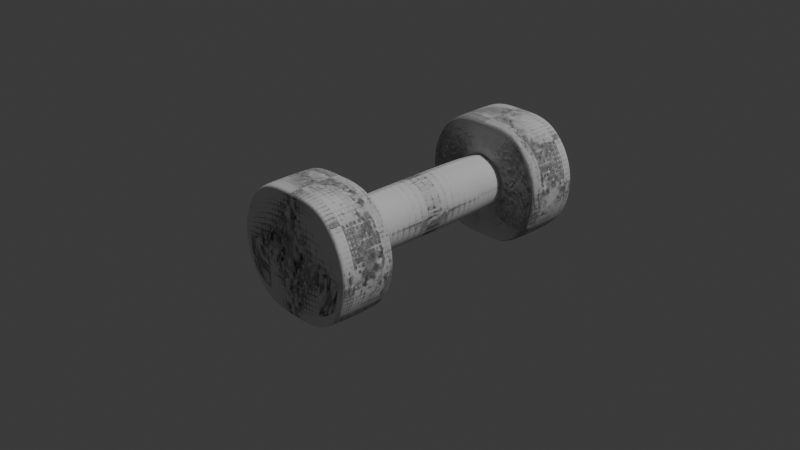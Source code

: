 # Source: dumbbell.blend  (saved by Blender 4.4.32; exported with 4.5.12 LTS)
import bpy
from mathutils import Matrix  # noqa: F401  (used for matrix-valued properties, if any)

bpy.ops.wm.read_factory_settings(use_empty=True)
scene = bpy.context.scene
scene.name = 'Scene'

# ---- collections
col_collection = bpy.data.collections.new('Collection'); scene.collection.children.link(col_collection)

# ---- world
world_world = bpy.data.worlds.new('World'); scene.world = world_world
world_world.use_nodes = True; world_world.node_tree.nodes.clear()
_N = world_world.node_tree.nodes; _L = world_world.node_tree.links
n0 = _N.new('ShaderNodeOutputWorld'); n0.name = 'World Output'; n0.location = (300, 300)
n1 = _N.new('ShaderNodeBackground'); n1.name = 'Background'; n1.location = (10, 300)
n1.inputs[0].default_value = (0.05088, 0.05088, 0.05088, 1.0)
_L.new(n1.outputs[0], n0.inputs[0])
n0.is_active_output = True
world_world.color = (0.05088, 0.05088, 0.05088)
world_world.sun_shadow_jitter_overblur = 0.0

# ---- cameras
cam_camera = bpy.data.cameras.new('Camera')
cam_camera.clip_end = 100.0
cam_camera.ortho_scale = 7.314

# ---- lights
light_light = bpy.data.lights.new('Light', 'POINT')
light_light.energy = 1000.0
light_light.shadow_soft_size = 0.1

# ---- meshes
me_x = bpy.data.meshes.new('柱体')
me_x.from_pydata([(1.863e-09, -3.638e-09, -0.1032), (-0.0237, -3.638e-09, -0.1032), (0.0237, -3.638e-09, -0.1032), (0.00942, 0.01844, -0.04683), (6.723e-10, 0.02129, -0.04683), (0.01632, 0.01064, -0.04683), (0.01884, -3.401e-09, -0.04683), (0.01632, -0.01064, -0.04683), (0.00942, -0.01844, -0.04683), (6.723e-10, -0.02129, -0.04683), (-0.00942, -0.01844, -0.04683), (-0.01632, -0.01064, -0.04683), (-0.01884, -3.401e-09, -0.04683), (-0.01632, 0.01064, -0.04683), (-0.00942, 0.01844, -0.04683), (0.00942, 0.01844, 0.02159), (4.413e-09, 0.02129, 0.02159), (0.01632, 0.01064, 0.02159), (0.01884, -3.789e-09, 0.02159), (0.01632, -0.01064, 0.02159), (0.00942, -0.01844, 0.02159), (4.413e-09, -0.02129, 0.02159), (-0.00942, -0.01844, 0.02159), (-0.01632, -0.01064, 0.02159), (-0.01884, -3.789e-09, 0.02159), (-0.01632, 0.01064, 0.02159), (-0.00942, 0.01844, 0.02159), (0.0, 0.02093, -0.06322), (8.263e-11, 0.01884, -0.06121), (7.276e-12, 0.01988, -0.06295), (4.002e-11, 0.01912, -0.06221), (0.00942, 0.01632, -0.06121), (0.01046, 0.01812, -0.06322), (0.009559, 0.01656, -0.06221), (0.009941, 0.01722, -0.06295), (0.01632, 0.00942, -0.06121), (0.01812, 0.01046, -0.06322), (0.01656, 0.009559, -0.06221), (0.01722, 0.009941, -0.06295), (0.01884, -3.638e-09, -0.06121), (0.02093, -3.638e-09, -0.06322), (0.01912, -3.638e-09, -0.06221), (0.01988, -3.638e-09, -0.06295), (0.01632, -0.00942, -0.06121), (0.01812, -0.01046, -0.06322), (0.01656, -0.009559, -0.06221), (0.01722, -0.009941, -0.06295), (0.00942, -0.01632, -0.06121), (0.01046, -0.01812, -0.06322), (0.009559, -0.01656, -0.06221), (0.009941, -0.01722, -0.06295), (8.263e-11, -0.01884, -0.06121), (0.0, -0.02093, -0.06322), (4.366e-11, -0.01912, -0.06221), (1.091e-11, -0.01988, -0.06295), (-0.00942, -0.01632, -0.06121), (-0.01046, -0.01812, -0.06322), (-0.009559, -0.01656, -0.06221), (-0.009941, -0.01722, -0.06295), (-0.01632, -0.00942, -0.06121), (-0.01812, -0.01046, -0.06322), (-0.01656, -0.009559, -0.06221), (-0.01722, -0.009941, -0.06295), (-0.01884, -3.638e-09, -0.06121), (-0.02093, -3.638e-09, -0.06322), (-0.01912, -3.638e-09, -0.06221), (-0.01988, -3.638e-09, -0.06295), (-0.01632, 0.00942, -0.06121), (-0.01812, 0.01046, -0.06322), (-0.01656, 0.009559, -0.06221), (-0.01722, 0.009941, -0.06295), (-0.00942, 0.01632, -0.06121), (-0.01046, 0.01812, -0.06322), (-0.009559, 0.01656, -0.06221), (-0.009941, 0.01722, -0.06295), (0.0, 0.03984, -0.1032), (0.0, 0.04302, -0.1), (0.0, 0.04209, -0.1023), (0.0237, 0.04011, -0.1032), (0.025, 0.0433, -0.1), (0.02462, 0.04237, -0.1023), (0.04045, 0.02335, -0.1032), (0.0433, 0.025, -0.1), (0.04247, 0.02452, -0.1023), (0.04671, -3.638e-09, -0.1032), (0.05, -3.638e-09, -0.1), (0.04904, -3.638e-09, -0.1023), (0.04045, -0.02335, -0.1032), (0.0433, -0.025, -0.1), (0.04247, -0.02452, -0.1023), (0.0237, -0.04011, -0.1032), (0.025, -0.0433, -0.1), (0.02462, -0.04237, -0.1023), (0.0, -0.03984, -0.1032), (0.0, -0.04302, -0.1), (0.0, -0.04209, -0.1023), (-0.0237, -0.04011, -0.1032), (-0.025, -0.0433, -0.1), (-0.02462, -0.04237, -0.1023), (-0.04045, -0.02335, -0.1032), (-0.0433, -0.025, -0.1), (-0.04247, -0.02452, -0.1023), (-0.04671, -3.638e-09, -0.1032), (-0.05, -3.638e-09, -0.1), (-0.04904, -3.638e-09, -0.1023), (-0.04045, 0.02335, -0.1032), (-0.0433, 0.025, -0.1), (-0.04247, 0.02452, -0.1023), (-0.0237, 0.04011, -0.1032), (-0.025, 0.0433, -0.1), (-0.02462, 0.04237, -0.1023), (0.02329, 0.04035, -0.06322), (0.025, 0.0433, -0.0664), (0.0245, 0.04244, -0.06415), (0.0, 0.04302, -0.0664), (0.0, 0.04007, -0.06322), (0.0, 0.04216, -0.06415), (0.04036, 0.0233, -0.06322), (0.0433, 0.025, -0.0664), (0.04244, 0.0245, -0.06415), (0.04661, -3.638e-09, -0.06322), (0.05, -3.638e-09, -0.0664), (0.04901, -3.638e-09, -0.06415), (0.04036, -0.0233, -0.06322), (0.0433, -0.025, -0.0664), (0.04244, -0.0245, -0.06415), (0.02329, -0.04035, -0.06322), (0.025, -0.0433, -0.0664), (0.0245, -0.04244, -0.06415), (0.0, -0.04007, -0.06322), (0.0, -0.04302, -0.0664), (0.0, -0.04216, -0.06415), (-0.02329, -0.04035, -0.06322), (-0.025, -0.0433, -0.0664), (-0.0245, -0.04244, -0.06415), (-0.04036, -0.0233, -0.06322), (-0.0433, -0.025, -0.0664), (-0.04244, -0.0245, -0.06415), (-0.04661, -3.638e-09, -0.06322), (-0.05, -3.638e-09, -0.0664), (-0.04901, -3.638e-09, -0.06415), (-0.04036, 0.0233, -0.06322), (-0.0433, 0.025, -0.0664), (-0.04244, 0.0245, -0.06415), (-0.02329, 0.04035, -0.06322), (-0.025, 0.0433, -0.0664), (-0.0245, 0.04244, -0.06415)], [], [(109, 145, 114, 76), (82, 118, 121, 85), (85, 121, 124, 88), (88, 124, 127, 91), (91, 127, 130, 94), (94, 130, 133, 97), (97, 133, 136, 100), (100, 136, 139, 103), (103, 139, 142, 106), (106, 142, 145, 109), (71, 67, 13, 14), (27, 32, 111, 115), (79, 112, 118, 82), (76, 114, 112, 79), (28, 71, 14, 4), (39, 35, 5, 6), (43, 39, 6, 7), (47, 43, 7, 8), (51, 47, 8, 9), (55, 51, 9, 10), (59, 55, 10, 11), (63, 59, 11, 12), (68, 72, 144, 141), (67, 63, 12, 13), (35, 31, 3, 5), (7, 6, 18, 19), (56, 60, 135, 132), (44, 48, 126, 123), (32, 36, 117, 111), (60, 64, 138, 135), (48, 52, 129, 126), (36, 40, 120, 117), (72, 27, 115, 144), (64, 68, 141, 138), (52, 56, 132, 129), (40, 44, 123, 120), (15, 16, 26, 25, 24, 23, 22, 21, 20, 19, 18, 17), (14, 13, 25, 26), (3, 4, 16, 15), (11, 10, 22, 23), (8, 7, 19, 20), (4, 14, 26, 16), (5, 3, 15, 17), (12, 11, 23, 24), (9, 8, 20, 21), (6, 5, 17, 18), (13, 12, 24, 25), (10, 9, 21, 22), (32, 27, 29, 34), (34, 29, 30, 33), (33, 30, 28, 31), (36, 32, 34, 38), (38, 34, 33, 37), (37, 33, 31, 35), (40, 36, 38, 42), (42, 38, 37, 41), (41, 37, 35, 39), (44, 40, 42, 46), (46, 42, 41, 45), (45, 41, 39, 43), (48, 44, 46, 50), (50, 46, 45, 49), (49, 45, 43, 47), (52, 48, 50, 54), (54, 50, 49, 53), (53, 49, 47, 51), (56, 52, 54, 58), (58, 54, 53, 57), (57, 53, 51, 55), (60, 56, 58, 62), (62, 58, 57, 61), (61, 57, 55, 59), (64, 60, 62, 66), (66, 62, 61, 65), (65, 61, 59, 63), (68, 64, 66, 70), (70, 66, 65, 69), (69, 65, 63, 67), (72, 68, 70, 74), (74, 70, 69, 73), (73, 69, 67, 71), (27, 72, 74, 29), (29, 74, 73, 30), (30, 73, 71, 28), (31, 28, 4, 3), (76, 79, 80, 77), (77, 80, 78, 75), (112, 114, 116, 113), (113, 116, 115, 111), (79, 82, 83, 80), (80, 83, 81, 78), (118, 112, 113, 119), (119, 113, 111, 117), (82, 85, 86, 83), (83, 86, 84, 81), (121, 118, 119, 122), (122, 119, 117, 120), (85, 88, 89, 86), (86, 89, 87, 84), (124, 121, 122, 125), (125, 122, 120, 123), (88, 91, 92, 89), (89, 92, 90, 87), (127, 124, 125, 128), (128, 125, 123, 126), (91, 94, 95, 92), (92, 95, 93, 90), (130, 127, 128, 131), (131, 128, 126, 129), (94, 97, 98, 95), (95, 98, 96, 93), (133, 130, 131, 134), (134, 131, 129, 132), (97, 100, 101, 98), (98, 101, 99, 96), (136, 133, 134, 137), (137, 134, 132, 135), (100, 103, 104, 101), (101, 104, 102, 99), (139, 136, 137, 140), (140, 137, 135, 138), (103, 106, 107, 104), (104, 107, 105, 102), (142, 139, 140, 143), (143, 140, 138, 141), (106, 109, 110, 107), (107, 110, 108, 105), (145, 142, 143, 146), (146, 143, 141, 144), (109, 76, 77, 110), (110, 77, 75, 108), (114, 145, 146, 116), (116, 146, 144, 115), (75, 0, 1, 108), (102, 1, 96, 99), (90, 2, 84, 87), (2, 78, 81, 84), (96, 1, 0, 93), (108, 1, 102, 105), (93, 0, 2, 90), (0, 75, 78, 2)])
me_x.polygons.foreach_set('use_smooth', [True] * 141)
_uv = me_x.uv_layers.new(name='UV贴图')
_uv.uv.foreach_set('vector', [0.08333, 0.5397, 0.08333, 0.9603, 7.451e-08, 0.9603, 7.451e-08, 0.5397, 0.8333, 0.5397, 0.8333, 0.9603, 0.75, 0.9603, 0.75, 0.5397, 0.75, 0.5397, 0.75, 0.9603, 0.6667, 0.9603, 0.6667, 0.5397, 0.6667, 0.5397, 0.6667, 0.9603, 0.5833, 0.9603, 0.5833, 0.5397, 0.5833, 0.5397, 0.5833, 0.9603, 0.5, 0.9603, 0.5, 0.5397, 0.5, 0.5397, 0.5, 0.9603, 0.4167, 0.9603, 0.4167, 0.5397, 0.4167, 0.5397, 0.4167, 0.9603, 0.3333, 0.9603, 0.3333, 0.5397, 0.3333, 0.5397, 0.3333, 0.9603, 0.25, 0.9603, 0.25, 0.5397, 0.25, 0.5397, 0.25, 0.9603, 0.1667, 0.9603, 0.1667, 0.5397, 0.1667, 0.5397, 0.1667, 0.9603, 0.08333, 0.9603, 0.08333, 0.5397, 0.2048, 0.3283, 0.1717, 0.2952, 0.1717, 0.2952, 0.2048, 0.3283, 0.25, 0.3504, 0.3002, 0.337, 0.3618, 0.4437, 0.25, 0.4714, 0.9167, 0.5397, 0.9167, 0.9603, 0.8333, 0.9603, 0.8333, 0.5397, 1.0, 0.5397, 1.0, 0.9603, 0.9167, 0.9603, 0.9167, 0.5397, 0.25, 0.3404, 0.2048, 0.3283, 0.2048, 0.3283, 0.25, 0.3404, 0.3404, 0.25, 0.3283, 0.2952, 0.3283, 0.2952, 0.3404, 0.25, 0.3283, 0.2048, 0.3404, 0.25, 0.3404, 0.25, 0.3283, 0.2048, 0.2952, 0.1717, 0.3283, 0.2048, 0.3283, 0.2048, 0.2952, 0.1717, 0.25, 0.1596, 0.2952, 0.1717, 0.2952, 0.1717, 0.25, 0.1596, 0.2048, 0.1717, 0.25, 0.1596, 0.25, 0.1596, 0.2048, 0.1717, 0.1717, 0.2048, 0.2048, 0.1717, 0.2048, 0.1717, 0.1717, 0.2048, 0.1596, 0.25, 0.1717, 0.2048, 0.1717, 0.2048, 0.1596, 0.25, 0.163, 0.3002, 0.1998, 0.337, 0.1382, 0.4437, 0.05628, 0.3618, 0.1717, 0.2952, 0.1596, 0.25, 0.1596, 0.25, 0.1717, 0.2952, 0.3283, 0.2952, 0.2952, 0.3283, 0.2952, 0.3283, 0.3283, 0.2952, 0.3283, 0.2048, 0.3404, 0.25, 0.3404, 0.25, 0.3283, 0.2048, 0.1998, 0.163, 0.163, 0.1998, 0.05628, 0.1382, 0.1382, 0.05633, 0.337, 0.1998, 0.3002, 0.163, 0.3618, 0.05633, 0.4437, 0.1382, 0.3002, 0.337, 0.337, 0.3002, 0.4437, 0.3618, 0.3618, 0.4437, 0.163, 0.1998, 0.1496, 0.25, 0.02629, 0.25, 0.05628, 0.1382, 0.3002, 0.163, 0.25, 0.1496, 0.25, 0.0286, 0.3618, 0.05633, 0.337, 0.3002, 0.3504, 0.25, 0.4737, 0.25, 0.4437, 0.3618, 0.1998, 0.337, 0.25, 0.3504, 0.25, 0.4714, 0.1382, 0.4437, 0.1496, 0.25, 0.163, 0.3002, 0.05628, 0.3618, 0.02629, 0.25, 0.25, 0.1496, 0.1998, 0.163, 0.1382, 0.05633, 0.25, 0.0286, 0.3504, 0.25, 0.337, 0.1998, 0.4437, 0.1382, 0.4737, 0.25, 0.2952, 0.3283, 0.25, 0.3404, 0.2048, 0.3283, 0.1717, 0.2952, 0.1596, 0.25, 0.1717, 0.2048, 0.2048, 0.1717, 0.25, 0.1596, 0.2952, 0.1717, 0.3283, 0.2048, 0.3404, 0.25, 0.3283, 0.2952, 0.2048, 0.3283, 0.1717, 0.2952, 0.1717, 0.2952, 0.2048, 0.3283, 0.2952, 0.3283, 0.25, 0.3404, 0.25, 0.3404, 0.2952, 0.3283, 0.1717, 0.2048, 0.2048, 0.1717, 0.2048, 0.1717, 0.1717, 0.2048, 0.2952, 0.1717, 0.3283, 0.2048, 0.3283, 0.2048, 0.2952, 0.1717, 0.25, 0.3404, 0.2048, 0.3283, 0.2048, 0.3283, 0.25, 0.3404, 0.3283, 0.2952, 0.2952, 0.3283, 0.2952, 0.3283, 0.3283, 0.2952, 0.1596, 0.25, 0.1717, 0.2048, 0.1717, 0.2048, 0.1596, 0.25, 0.25, 0.1596, 0.2952, 0.1717, 0.2952, 0.1717, 0.25, 0.1596, 0.3404, 0.25, 0.3283, 0.2952, 0.3283, 0.2952, 0.3404, 0.25, 0.1717, 0.2952, 0.1596, 0.25, 0.1596, 0.25, 0.1717, 0.2952, 0.2048, 0.1717, 0.25, 0.1596, 0.25, 0.1596, 0.2048, 0.1717, 0.3002, 0.337, 0.25, 0.3504, 0.25, 0.3454, 0.2977, 0.3326, 0.2977, 0.3326, 0.25, 0.3454, 0.25, 0.3405, 0.2953, 0.3284, 0.2953, 0.3284, 0.25, 0.3405, 0.25, 0.3404, 0.2952, 0.3283, 0.337, 0.3002, 0.3002, 0.337, 0.2977, 0.3326, 0.3326, 0.2977, 0.3326, 0.2977, 0.2977, 0.3326, 0.2953, 0.3284, 0.3284, 0.2953, 0.3284, 0.2953, 0.2953, 0.3284, 0.2952, 0.3283, 0.3283, 0.2952, 0.3504, 0.25, 0.337, 0.3002, 0.3326, 0.2977, 0.3454, 0.25, 0.3454, 0.25, 0.3326, 0.2977, 0.3284, 0.2953, 0.3405, 0.25, 0.3405, 0.25, 0.3284, 0.2953, 0.3283, 0.2952, 0.3404, 0.25, 0.337, 0.1998, 0.3504, 0.25, 0.3454, 0.25, 0.3326, 0.2023, 0.3326, 0.2023, 0.3454, 0.25, 0.3405, 0.25, 0.3284, 0.2047, 0.3284, 0.2047, 0.3405, 0.25, 0.3404, 0.25, 0.3283, 0.2048, 0.3002, 0.163, 0.337, 0.1998, 0.3326, 0.2023, 0.2977, 0.1674, 0.2977, 0.1674, 0.3326, 0.2023, 0.3284, 0.2047, 0.2953, 0.1716, 0.2953, 0.1716, 0.3284, 0.2047, 0.3283, 0.2048, 0.2952, 0.1717, 0.25, 0.1496, 0.3002, 0.163, 0.2977, 0.1674, 0.25, 0.1546, 0.25, 0.1546, 0.2977, 0.1674, 0.2953, 0.1716, 0.25, 0.1595, 0.25, 0.1595, 0.2953, 0.1716, 0.2952, 0.1717, 0.25, 0.1596, 0.1998, 0.163, 0.25, 0.1496, 0.25, 0.1546, 0.2023, 0.1674, 0.2023, 0.1674, 0.25, 0.1546, 0.25, 0.1595, 0.2047, 0.1716, 0.2047, 0.1716, 0.25, 0.1595, 0.25, 0.1596, 0.2048, 0.1717, 0.163, 0.1998, 0.1998, 0.163, 0.2023, 0.1674, 0.1674, 0.2023, 0.1674, 0.2023, 0.2023, 0.1674, 0.2047, 0.1716, 0.1716, 0.2047, 0.1716, 0.2047, 0.2047, 0.1716, 0.2048, 0.1717, 0.1717, 0.2048, 0.1496, 0.25, 0.163, 0.1998, 0.1674, 0.2023, 0.1546, 0.25, 0.1546, 0.25, 0.1674, 0.2023, 0.1716, 0.2047, 0.1595, 0.25, 0.1595, 0.25, 0.1716, 0.2047, 0.1717, 0.2048, 0.1596, 0.25, 0.163, 0.3002, 0.1496, 0.25, 0.1546, 0.25, 0.1674, 0.2977, 0.1674, 0.2977, 0.1546, 0.25, 0.1595, 0.25, 0.1716, 0.2953, 0.1716, 0.2953, 0.1595, 0.25, 0.1596, 0.25, 0.1717, 0.2952, 0.1998, 0.337, 0.163, 0.3002, 0.1674, 0.2977, 0.2023, 0.3326, 0.2023, 0.3326, 0.1674, 0.2977, 0.1716, 0.2953, 0.2047, 0.3284, 0.2047, 0.3284, 0.1716, 0.2953, 0.1717, 0.2952, 0.2048, 0.3283, 0.25, 0.3504, 0.1998, 0.337, 0.2023, 0.3326, 0.25, 0.3454, 0.25, 0.3454, 0.2023, 0.3326, 0.2047, 0.3284, 0.25, 0.3405, 0.25, 0.3405, 0.2047, 0.3284, 0.2048, 0.3283, 0.25, 0.3404, 0.2952, 0.3283, 0.25, 0.3404, 0.25, 0.3404, 0.2952, 0.3283, 1.0, 0.5397, 0.9167, 0.5397, 0.918, 0.5, 1.0, 0.5, 0.75, 0.49, 0.8681, 0.4583, 0.8638, 0.4445, 0.75, 0.468, 0.9167, 0.9603, 1.0, 0.9603, 1.0, 1.0, 0.9184, 1.0, 0.3676, 0.4585, 0.25, 0.49, 0.25, 0.4714, 0.3618, 0.4437, 0.9167, 0.5397, 0.8333, 0.5397, 0.8341, 0.5, 0.9154, 0.5, 0.8713, 0.4565, 0.957, 0.3708, 0.9442, 0.3622, 0.8638, 0.4445, 0.8333, 0.9603, 0.9167, 0.9603, 0.9158, 1.0, 0.8342, 1.0, 0.457, 0.3709, 0.3709, 0.457, 0.3618, 0.4437, 0.4437, 0.3618, 0.8333, 0.5397, 0.75, 0.5397, 0.7508, 0.5, 0.8325, 0.5, 0.9582, 0.3688, 0.9897, 0.2512, 0.9742, 0.25, 0.9442, 0.3622, 0.75, 0.9603, 0.8333, 0.9603, 0.8325, 1.0, 0.7508, 1.0, 0.4897, 0.2512, 0.4582, 0.3688, 0.4437, 0.3618, 0.4737, 0.25, 0.75, 0.5397, 0.6667, 0.5397, 0.6675, 0.5, 0.7492, 0.5, 0.9897, 0.2488, 0.9582, 0.1312, 0.9442, 0.1378, 0.9742, 0.25, 0.6667, 0.9603, 0.75, 0.9603, 0.7492, 1.0, 0.6675, 1.0, 0.4582, 0.1312, 0.4897, 0.2488, 0.4737, 0.25, 0.4437, 0.1382, 0.6667, 0.5397, 0.5833, 0.5397, 0.5846, 0.5, 0.6659, 0.5, 0.957, 0.1292, 0.8713, 0.04348, 0.8638, 0.05554, 0.9442, 0.1378, 0.5833, 0.9603, 0.6667, 0.9603, 0.6658, 1.0, 0.5842, 1.0, 0.3709, 0.04303, 0.457, 0.1291, 0.4437, 0.1382, 0.3618, 0.05633, 0.5833, 0.5397, 0.5, 0.5397, 0.5, 0.5, 0.582, 0.5, 0.8681, 0.04165, 0.75, 0.01, 0.75, 0.03203, 0.8638, 0.05554, 0.5, 0.9603, 0.5833, 0.9603, 0.5816, 1.0, 0.5, 1.0, 0.25, 0.01, 0.3676, 0.0415, 0.3618, 0.05633, 0.25, 0.0286, 0.5, 0.5397, 0.4167, 0.5397, 0.418, 0.5, 0.5, 0.5, 0.75, 0.01, 0.6319, 0.04165, 0.6362, 0.05554, 0.75, 0.03203, 0.4167, 0.9603, 0.5, 0.9603, 0.5, 1.0, 0.4184, 1.0, 0.1324, 0.0415, 0.25, 0.01, 0.25, 0.0286, 0.1382, 0.05633, 0.4167, 0.5397, 0.3333, 0.5397, 0.3341, 0.5, 0.4154, 0.5, 0.6287, 0.04348, 0.543, 0.1292, 0.5558, 0.1378, 0.6362, 0.05554, 0.3333, 0.9603, 0.4167, 0.9603, 0.4158, 1.0, 0.3342, 1.0, 0.04303, 0.1291, 0.1291, 0.04303, 0.1382, 0.05633, 0.05628, 0.1382, 0.3333, 0.5397, 0.25, 0.5397, 0.2508, 0.5, 0.3325, 0.5, 0.5418, 0.1312, 0.5103, 0.2488, 0.5258, 0.25, 0.5558, 0.1378, 0.25, 0.9603, 0.3333, 0.9603, 0.3325, 1.0, 0.2508, 1.0, 0.01032, 0.2488, 0.04183, 0.1312, 0.05628, 0.1382, 0.02629, 0.25, 0.25, 0.5397, 0.1667, 0.5397, 0.1675, 0.5, 0.2492, 0.5, 0.5103, 0.2512, 0.5418, 0.3688, 0.5558, 0.3622, 0.5258, 0.25, 0.1667, 0.9603, 0.25, 0.9603, 0.2492, 1.0, 0.1675, 1.0, 0.04183, 0.3688, 0.01032, 0.2512, 0.02629, 0.25, 0.05628, 0.3618, 0.1667, 0.5397, 0.08333, 0.5397, 0.08459, 0.5, 0.1659, 0.5, 0.543, 0.3708, 0.6287, 0.4565, 0.6362, 0.4445, 0.5558, 0.3622, 0.08333, 0.9603, 0.1667, 0.9603, 0.1658, 1.0, 0.08417, 1.0, 0.1291, 0.457, 0.04303, 0.3709, 0.05628, 0.3618, 0.1382, 0.4437, 0.08333, 0.5397, 7.451e-08, 0.5397, 7.451e-08, 0.5, 0.08203, 0.5, 0.6319, 0.4583, 0.75, 0.49, 0.75, 0.468, 0.6362, 0.4445, 7.451e-08, 0.9603, 0.08333, 0.9603, 0.08164, 1.0, 7.451e-08, 1.0, 0.25, 0.49, 0.1324, 0.4585, 0.1382, 0.4437, 0.25, 0.4714, 0.75, 0.468, 0.75, 0.25, 0.6362, 0.25, 0.6362, 0.4445, 0.5258, 0.25, 0.6362, 0.25, 0.6362, 0.05554, 0.5558, 0.1378, 0.8638, 0.05554, 0.8638, 0.25, 0.9742, 0.25, 0.9442, 0.1378, 0.8638, 0.25, 0.8638, 0.4445, 0.9442, 0.3622, 0.9742, 0.25, 0.6362, 0.05554, 0.6362, 0.25, 0.75, 0.25, 0.75, 0.03203, 0.6362, 0.4445, 0.6362, 0.25, 0.5258, 0.25, 0.5558, 0.3622, 0.75, 0.03203, 0.75, 0.25, 0.8638, 0.25, 0.8638, 0.05554, 0.75, 0.25, 0.75, 0.468, 0.8638, 0.4445, 0.8638, 0.25])
me_x.update()

# ---- objects
ob_light = bpy.data.objects.new('Light', light_light)
ob_camera = bpy.data.objects.new('Camera', cam_camera)
ob_x = bpy.data.objects.new('柱体', me_x)

# ---- transforms, parenting, visibility, modifiers, constraints
ob_light.location = (4.076, 1.005, 5.904)
ob_light.rotation_euler = (0.6503, 0.05522, 1.866)
ob_light.lock_rotations_4d = False
ob_light.empty_display_type = 'ARROWS'
ob_light.color = (0.0, 0.0, 0.0, 0.0)
ob_light.lineart.crease_threshold = 0.0
ob_camera.location = (0.4727, -0.4599, 0.3147)
ob_camera.rotation_euler = (1.109, 5.765e-08, 0.8149)
ob_camera.lock_rotations_4d = False
ob_camera.empty_display_type = 'ARROWS'
ob_camera.color = (0.0, 0.0, 0.0, 0.0)
ob_camera.display_type = 'WIRE'
ob_camera.lineart.crease_threshold = 0.0
ob_x.location = (0.0, 0.0, 0.0)
ob_x.rotation_euler = (1.571, 0.0, 0.0)
_m = ob_x.modifiers.new('镜像', 'MIRROR')
_m.use_axis = (True, False, True)
_m.use_bisect_axis = (False, False, True)
_m.use_bisect_flip_axis = (False, False, True)
_m = ob_x.modifiers.new('细分', 'SUBSURF')
_m.levels = 3
_m.render_levels = 3

# ---- collection membership
col_collection.objects.link(ob_light)
col_collection.objects.link(ob_camera)
col_collection.objects.link(ob_x)

# ---- scene / render settings (as saved in the file)
scene.camera = ob_camera
scene.frame_start = 1; scene.frame_end = 250; scene.frame_set(0)
scene.render.engine = 'BLENDER_EEVEE_NEXT'
bpy.context.view_layer.update()
